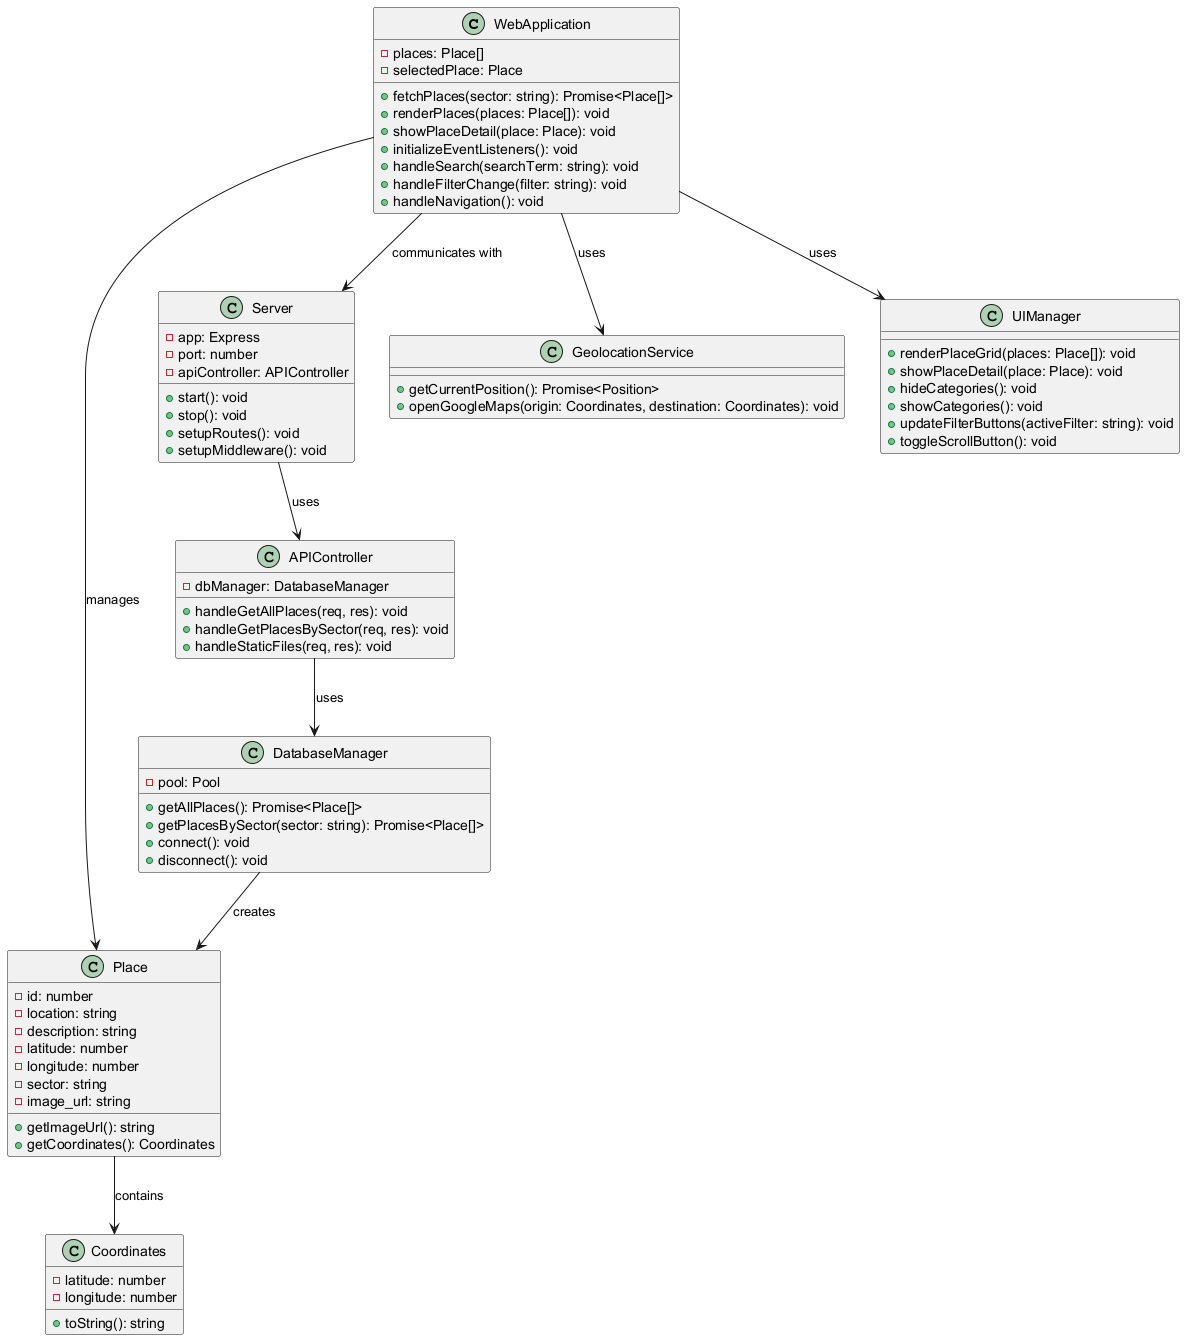

The diagram above was rendered by PlantUML. Its source (embedded in the PNG):
@startuml
class WebApplication {
    -places: Place[]
    -selectedPlace: Place
    +fetchPlaces(sector: string): Promise<Place[]>
    +renderPlaces(places: Place[]): void
    +showPlaceDetail(place: Place): void
    +initializeEventListeners(): void
    +handleSearch(searchTerm: string): void
    +handleFilterChange(filter: string): void
    +handleNavigation(): void
}

class Place {
    -id: number
    -location: string
    -description: string
    -latitude: number
    -longitude: number
    -sector: string
    -image_url: string
    +getImageUrl(): string
    +getCoordinates(): Coordinates
}

class Coordinates {
    -latitude: number
    -longitude: number
    +toString(): string
}

class DatabaseManager {
    -pool: Pool
    +getAllPlaces(): Promise<Place[]>
    +getPlacesBySector(sector: string): Promise<Place[]>
    +connect(): void
    +disconnect(): void
}

class APIController {
    -dbManager: DatabaseManager
    +handleGetAllPlaces(req, res): void
    +handleGetPlacesBySector(req, res): void
    +handleStaticFiles(req, res): void
}

class Server {
    -app: Express
    -port: number
    -apiController: APIController
    +start(): void
    +stop(): void
    +setupRoutes(): void
    +setupMiddleware(): void
}

class GeolocationService {
    +getCurrentPosition(): Promise<Position>
    +openGoogleMaps(origin: Coordinates, destination: Coordinates): void
}

class UIManager {
    +renderPlaceGrid(places: Place[]): void
    +showPlaceDetail(place: Place): void
    +hideCategories(): void
    +showCategories(): void
    +updateFilterButtons(activeFilter: string): void
    +toggleScrollButton(): void
}

' Relationships
WebApplication --> Place : manages
WebApplication --> UIManager : uses
WebApplication --> GeolocationService : uses
Place --> Coordinates : contains
Server --> APIController : uses
APIController --> DatabaseManager : uses
DatabaseManager --> Place : creates
WebApplication --> Server : communicates with

@enduml